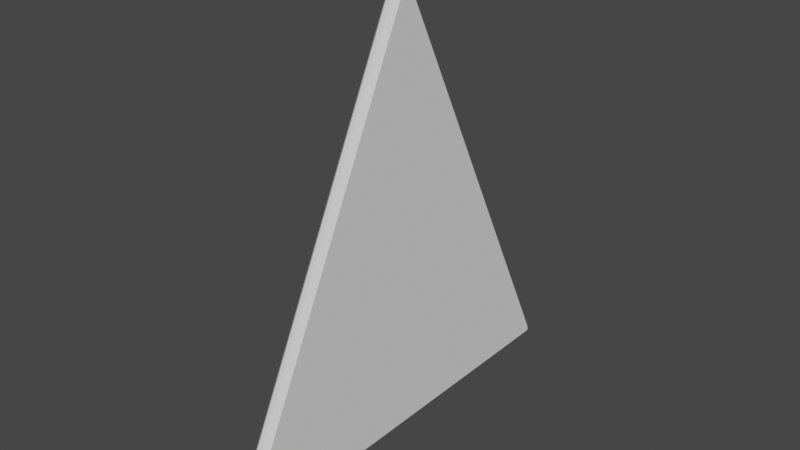 # Source: InConstruction.blend  (saved by Blender 2.82.7; exported with 4.5.12 LTS)
import bpy
from mathutils import Matrix  # noqa: F401  (used for matrix-valued properties, if any)

bpy.ops.wm.read_factory_settings(use_empty=True)
scene = bpy.context.scene
scene.name = 'Scene'

# ---- collections
col_collection = bpy.data.collections.new('Collection'); scene.collection.children.link(col_collection)

# ---- world
world_world = bpy.data.worlds.new('World'); scene.world = world_world
world_world.use_nodes = True; world_world.node_tree.nodes.clear()
_N = world_world.node_tree.nodes; _L = world_world.node_tree.links
n0 = _N.new('ShaderNodeOutputWorld'); n0.name = 'World Output'; n0.location = (300, 300)
n1 = _N.new('ShaderNodeBackground'); n1.name = 'Background'; n1.location = (10, 300)
n1.inputs[0].default_value = (0.05088, 0.05088, 0.05088, 1.0)
_L.new(n1.outputs[0], n0.inputs[0])
n0.is_active_output = True
world_world.color = (0.05088, 0.05088, 0.05088)
world_world.use_sun_shadow = False
world_world.sun_shadow_jitter_overblur = 0.0

# ---- meshes
me_cube_001 = bpy.data.meshes.new('Cube.001')
me_cube_001.from_pydata([(-0.7882, -1.0, -1.0), (-0.7882, -0.05, 1.0), (-0.7882, 1.0, -1.0), (-0.7882, 0.05, 1.0), (-0.7175, -1.0, -1.0), (-0.7175, -0.05, 1.0), (-0.7175, 1.0, -1.0), (-0.7175, 0.05, 1.0), (-0.7882, 0.002375, -1.0), (-0.7882, 0.002375, 1.0), (-0.7175, 0.002375, -1.0), (-0.7175, 0.002375, 1.0), (-0.7882, -1.0, -0.95), (-0.7882, 1.0, -0.95), (-0.7175, 1.0, -0.95), (-0.7175, -1.0, -0.95)], [], [(10, 4, 0, 8, 2, 6), (13, 3, 7, 14), (9, 3, 13, 2, 8, 0, 12, 1), (15, 5, 1, 12), (9, 1, 5, 11, 7, 3), (4, 15, 12, 0), (2, 13, 14, 6), (11, 5, 15, 4, 10, 6, 14, 7)])
_uv = me_cube_001.uv_layers.new(name='UVMap')
_uv.uv.foreach_set('vector', [0.375, 0.6247, 0.375, 0.75, 0.125, 0.75, 0.125, 0.6247, 0.125, 0.5, 0.375, 0.5, 0.5, 0.25, 0.625, 0.25, 0.625, 0.5, 0.5, 0.5, 0.625, 0.1253, 0.625, 0.25, 0.5, 0.25, 0.375, 0.25, 0.375, 0.1253, 0.375, 0.0, 0.5, 0.0, 0.625, 0.0, 0.5, 0.75, 0.625, 0.75, 0.625, 1.0, 0.5, 1.0, 0.875, 0.6247, 0.875, 0.75, 0.625, 0.75, 0.625, 0.6247, 0.625, 0.5, 0.875, 0.5, 0.375, 0.75, 0.5, 0.75, 0.5, 1.0, 0.375, 1.0, 0.375, 0.25, 0.5, 0.25, 0.5, 0.5, 0.375, 0.5, 0.625, 0.6247, 0.625, 0.75, 0.5, 0.75, 0.375, 0.75, 0.375, 0.6247, 0.375, 0.5, 0.5, 0.5, 0.625, 0.5])
me_cube_001.use_remesh_fix_poles = True
me_cube_001.use_remesh_preserve_attributes = False
me_cube_001.use_mirror_vertex_groups = False
me_cube_001.update()

# ---- objects
ob_cube = bpy.data.objects.new('Cube', me_cube_001)

# ---- transforms, parenting, visibility, modifiers, constraints
ob_cube.location = (0.0, 0.0, 0.0)
ob_cube.lineart.crease_threshold = 0.0
_m = ob_cube.modifiers.new('Bevel', 'BEVEL')
_m.limit_method = 'NONE'

# ---- collection membership
col_collection.objects.link(ob_cube)

# ---- scene / render settings (as saved in the file)
scene.frame_start = 1; scene.frame_end = 250; scene.frame_set(1)
scene.render.engine = 'BLENDER_EEVEE_NEXT'
scene.cycles.use_denoising = False
scene.cycles.samples = 128
scene.cycles.sampling_pattern = 'TABULATED_SOBOL'
scene.cycles.use_adaptive_sampling = False
scene.cycles.use_light_tree = False
scene.view_settings.view_transform = 'Filmic'
bpy.context.view_layer.update()

# ---- added for rendering (the .blend has no active camera and no usable light): camera, sun
cam_auto = bpy.data.cameras.new('AutoCamera')
cam_auto.lens = 50.0
cam_auto.sensor_width = 36.0
cam_auto.clip_end = 1000.0
ob_auto_camera = bpy.data.objects.new('AutoCamera', cam_auto)
scene.collection.objects.link(ob_auto_camera)
ob_auto_camera.location = (1.86488, -3.1413, 2.0942)
ob_auto_camera.rotation_euler = (1.09748, -7.21219e-08, 0.694738)
scene.camera = ob_auto_camera
light_auto_sun = bpy.data.lights.new('AutoSun', 'SUN')
light_auto_sun.energy = 3.0
light_auto_sun.angle = 0.0523599
ob_auto_sun = bpy.data.objects.new('AutoSun', light_auto_sun)
scene.collection.objects.link(ob_auto_sun)
ob_auto_sun.rotation_euler = (0.872665, 0.174533, 0.523599)
bpy.context.view_layer.update()
